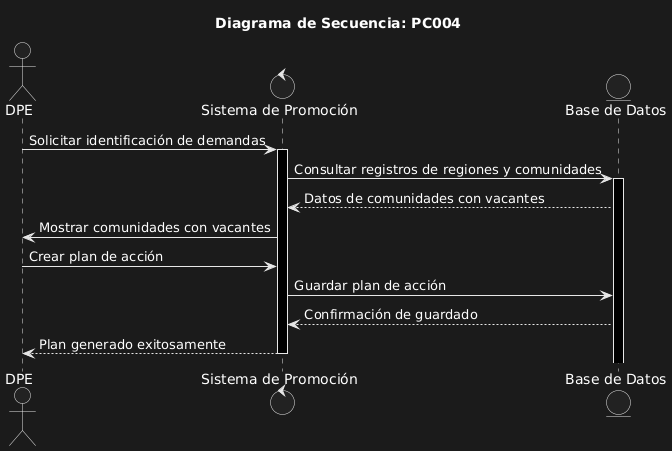

The diagram above was rendered by PlantUML. Its source (embedded in the PNG):
@startuml
title Diagrama de Secuencia: PC004

actor "DPE" as DPE
control "Sistema de Promoción" as Sistema
entity "Base de Datos" as BD

DPE -> Sistema: Solicitar identificación de demandas
activate Sistema
Sistema -> BD: Consultar registros de regiones y comunidades
activate BD
BD --> Sistema: Datos de comunidades con vacantes
Sistema -> DPE: Mostrar comunidades con vacantes
DPE -> Sistema: Crear plan de acción
Sistema -> BD: Guardar plan de acción
BD --> Sistema: Confirmación de guardado
Sistema --> DPE: Plan generado exitosamente

deactivate Sistema
@enduml